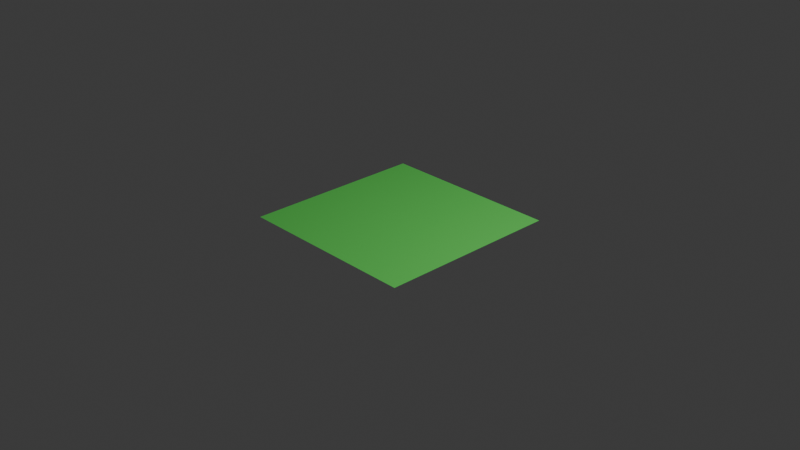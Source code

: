 # Source: Grass.blend  (saved by Blender 4.4.32; exported with 4.5.12 LTS)
import bpy
from mathutils import Matrix  # noqa: F401  (used for matrix-valued properties, if any)

bpy.ops.wm.read_factory_settings(use_empty=True)
scene = bpy.context.scene
scene.name = 'Scene'

# ---- collections
col_collection = bpy.data.collections.new('Collection'); scene.collection.children.link(col_collection)

# ---- materials (node trees are filled in below, after node groups)
mat_material_001 = bpy.data.materials.new('Material.001')

# ---- material node trees
mat_material_001.use_nodes = True; mat_material_001.node_tree.nodes.clear()
_N = mat_material_001.node_tree.nodes; _L = mat_material_001.node_tree.links
n0 = _N.new('ShaderNodeBsdfPrincipled'); n0.name = 'Principled BSDF'; n0.location = (10, 300)
n0.inputs[0].default_value = (0.1312, 0.8005, 0.1278, 1.0)
n1 = _N.new('ShaderNodeOutputMaterial'); n1.name = 'Material Output'; n1.location = (300, 300)
_L.new(n0.outputs[0], n1.inputs[0])
n1.is_active_output = True

# ---- world
world_world = bpy.data.worlds.new('World'); scene.world = world_world
world_world.use_nodes = True; world_world.node_tree.nodes.clear()
_N = world_world.node_tree.nodes; _L = world_world.node_tree.links
n0 = _N.new('ShaderNodeOutputWorld'); n0.name = 'World Output'; n0.location = (300, 300)
n1 = _N.new('ShaderNodeBackground'); n1.name = 'Background'; n1.location = (10, 300)
n1.inputs[0].default_value = (0.05088, 0.05088, 0.05088, 1.0)
_L.new(n1.outputs[0], n0.inputs[0])
n0.is_active_output = True
world_world.color = (0.05088, 0.05088, 0.05088)
world_world.sun_shadow_jitter_overblur = 0.0

# ---- cameras
cam_camera = bpy.data.cameras.new('Camera')
cam_camera.clip_end = 100.0
cam_camera.ortho_scale = 7.314

# ---- lights
light_light = bpy.data.lights.new('Light', 'POINT')
light_light.energy = 1000.0
light_light.shadow_soft_size = 0.1

# ---- meshes
me_plane = bpy.data.meshes.new('Plane')
me_plane.from_pydata([(-1.0, -1.0, 0.0), (1.0, -1.0, 0.0), (-1.0, 1.0, 0.0), (1.0, 1.0, 0.0)], [], [(0, 1, 3, 2)])
_uv = me_plane.uv_layers.new(name='UVMap')
_uv.uv.foreach_set('vector', [0.0, 0.0, 1.0, 0.0, 1.0, 1.0, 0.0, 1.0])
me_plane.materials.append(mat_material_001)
me_plane.update()

# ---- objects
ob_light = bpy.data.objects.new('Light', light_light)
ob_camera = bpy.data.objects.new('Camera', cam_camera)
ob_plane = bpy.data.objects.new('Plane', me_plane)

# ---- transforms, parenting, visibility, modifiers, constraints
ob_light.location = (4.076, 1.005, 5.904)
ob_light.rotation_euler = (0.6503, 0.05522, 1.866)
ob_light.lock_rotations_4d = False
ob_light.empty_display_type = 'ARROWS'
ob_light.color = (0.0, 0.0, 0.0, 0.0)
ob_light.lineart.crease_threshold = 0.0
ob_camera.location = (7.359, -6.926, 4.958)
ob_camera.rotation_euler = (1.109, 0.0, 0.8149)
ob_camera.lock_rotations_4d = False
ob_camera.empty_display_type = 'ARROWS'
ob_camera.color = (0.0, 0.0, 0.0, 0.0)
ob_camera.display_type = 'WIRE'
ob_camera.lineart.crease_threshold = 0.0
ob_plane.location = (0.0, 0.0, 0.0)
_m = ob_plane.modifiers.new('ParticleSystem', 'PARTICLE_SYSTEM')

# ---- collection membership
col_collection.objects.link(ob_light)
col_collection.objects.link(ob_camera)
col_collection.objects.link(ob_plane)

# ---- scene / render settings (as saved in the file)
scene.camera = ob_camera
scene.frame_start = 1; scene.frame_end = 250; scene.frame_set(1)
scene.render.engine = 'BLENDER_EEVEE_NEXT'
bpy.context.view_layer.update()
